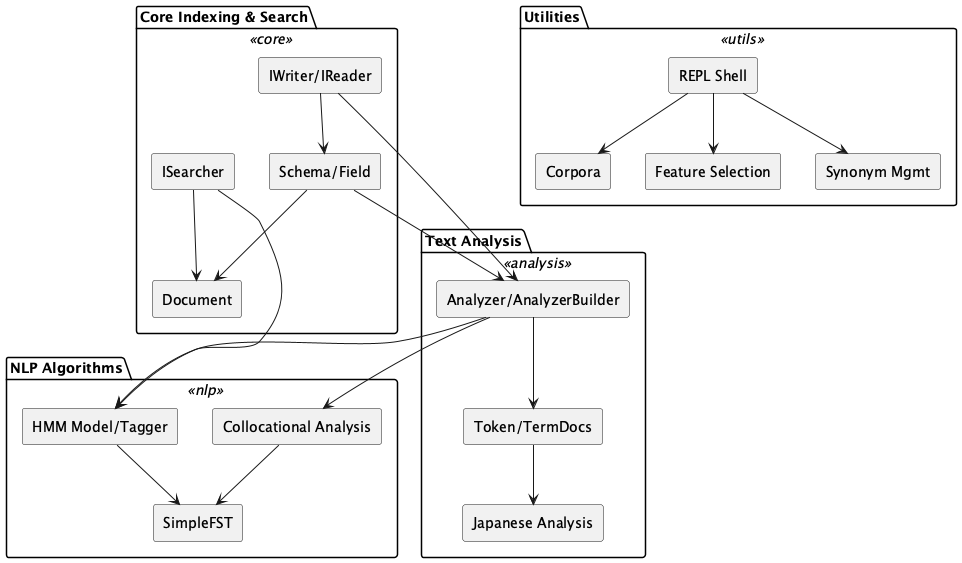

The diagram above was rendered by PlantUML. Its source (embedded in the PNG):
@startuml NLP4L_attic-nlp4l
skinparam rectangle {
  BackgroundColor<<core>> #d9e7fd
  BackgroundColor<<analysis>> #d8f5d3
  BackgroundColor<<nlp>> #fddddd
  BackgroundColor<<utils>> #fff1c9
  Style roundrect
}
skinparam defaultTextAlignment center

package "Core Indexing & Search" <<core>> {
  rectangle "IWriter/IReader" as IO
  rectangle "ISearcher" as Searcher
  rectangle "Schema/Field" as Schema
  rectangle "Document" as Doc
  IO --> Schema
  Schema --> Doc
  Searcher --> Doc
}

package "Text Analysis" <<analysis>> {
  rectangle "Analyzer/AnalyzerBuilder" as Analyzer
  rectangle "Token/TermDocs" as Tokens
  rectangle "Japanese Analysis" as JA
  Analyzer --> Tokens
  Tokens --> JA
}

package "NLP Algorithms" <<nlp>> {
  rectangle "HMM Model/Tagger" as HMM
  rectangle "Collocational Analysis" as Colloc
  rectangle "SimpleFST" as FST
  HMM --> FST
  Colloc --> FST
}

package "Utilities" <<utils>> {
  rectangle "Corpora" as Corpus
  rectangle "REPL Shell" as REPL
  rectangle "Feature Selection" as Features
  rectangle "Synonym Mgmt" as Synonyms
  REPL --> Corpus
  REPL --> Features
  REPL --> Synonyms
}

IO --> Analyzer
Schema --> Analyzer
Searcher --> HMM
Analyzer --> HMM
Analyzer --> Colloc
@enduml